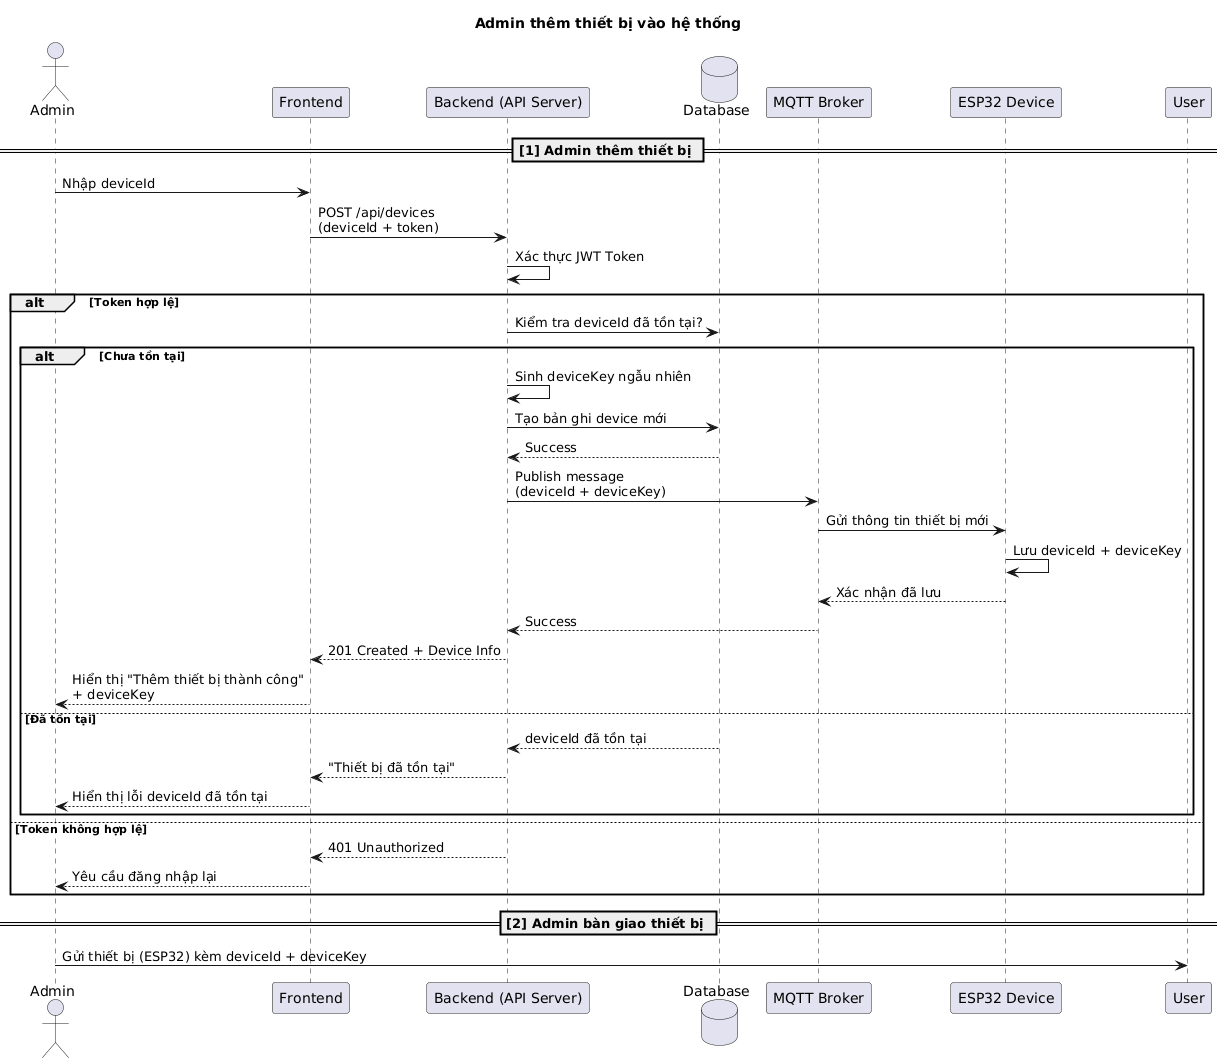

The diagram above was rendered by PlantUML. Its source (embedded in the PNG):
@startuml
title "Admin thêm thiết bị vào hệ thống"

actor Admin
participant "Frontend" as FE
participant "Backend (API Server)" as BE
database "Database" as DB
participant "MQTT Broker" as MQTT
participant "ESP32 Device" as ESP

== [1] Admin thêm thiết bị ==
Admin -> FE: Nhập deviceId
FE -> BE: POST /api/devices\n(deviceId + token)

BE -> BE: Xác thực JWT Token
alt Token hợp lệ
    BE -> DB: Kiểm tra deviceId đã tồn tại?
    alt Chưa tồn tại
        BE -> BE: Sinh deviceKey ngẫu nhiên 
        BE -> DB: Tạo bản ghi device mới
        DB --> BE: Success 

        BE -> MQTT: Publish message\n(deviceId + deviceKey)
        MQTT -> ESP: Gửi thông tin thiết bị mới
        ESP -> ESP: Lưu deviceId + deviceKey
        ESP --> MQTT: Xác nhận đã lưu
        MQTT --> BE: Success

        BE --> FE: 201 Created + Device Info 
        FE --> Admin: Hiển thị "Thêm thiết bị thành công"\n+ deviceKey
    else Đã tồn tại
        DB --> BE: deviceId đã tồn tại
        BE --> FE: "Thiết bị đã tồn tại"
        FE --> Admin: Hiển thị lỗi deviceId đã tồn tại
    end
else Token không hợp lệ
    BE --> FE: 401 Unauthorized
    FE --> Admin: Yêu cầu đăng nhập lại
end

== [2] Admin bàn giao thiết bị ==
Admin -> User: Gửi thiết bị (ESP32) kèm deviceId + deviceKey
@enduml